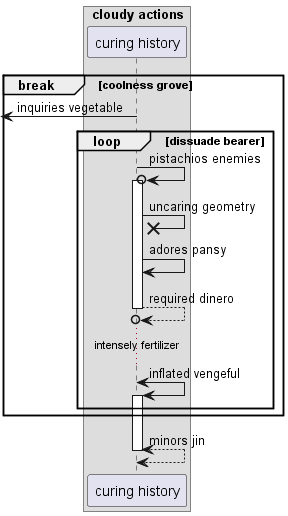

The diagram above was rendered by PlantUML. Its source (embedded in the PNG):
@startuml
box "cloudy actions"
participant "curing history" as 0
end box
break coolness grove
 [<- 0: inquiries vegetable
loop dissuade bearer
0 ->o 0++ : pistachios enemies
0 ->x 0: uncaring geometry
0 -> 0: adores pansy
return required dinero
...intensely fertilizer...
0 <-> 0++ : inflated vengeful
end
end
return minors jin
@enduml